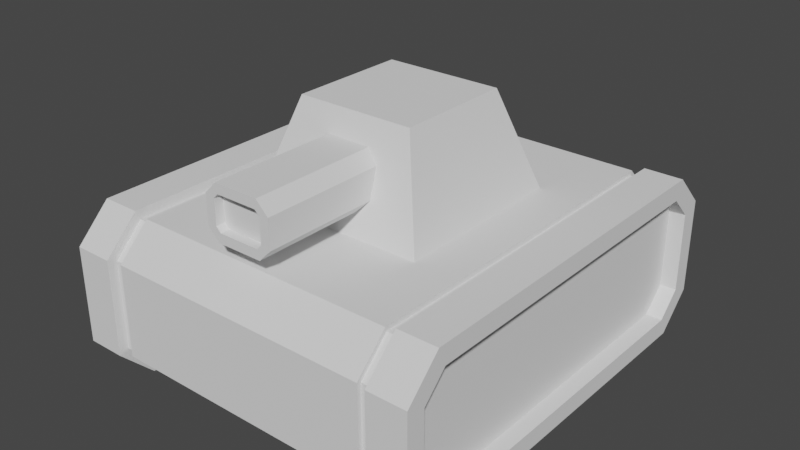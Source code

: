 # Source: tank.blend  (saved by Blender 3.6.13; exported with 4.5.12 LTS)
import bpy
from mathutils import Matrix  # noqa: F401  (used for matrix-valued properties, if any)

bpy.ops.wm.read_factory_settings(use_empty=True)
scene = bpy.context.scene
scene.name = 'Scene'

# ---- collections
col_collection = bpy.data.collections.new('Collection'); scene.collection.children.link(col_collection)

# ---- world
world_world = bpy.data.worlds.new('World'); scene.world = world_world
world_world.use_nodes = True; world_world.node_tree.nodes.clear()
_N = world_world.node_tree.nodes; _L = world_world.node_tree.links
n0 = _N.new('ShaderNodeOutputWorld'); n0.name = 'World Output'; n0.location = (300, 300)
n1 = _N.new('ShaderNodeBackground'); n1.name = 'Background'; n1.location = (10, 300)
n1.inputs[0].default_value = (0.05088, 0.05088, 0.05088, 1.0)
_L.new(n1.outputs[0], n0.inputs[0])
n0.is_active_output = True
world_world.color = (0.05088, 0.05088, 0.05088)
world_world.use_sun_shadow = False
world_world.sun_shadow_jitter_overblur = 0.0

# ---- meshes
me_tank = bpy.data.meshes.new('Tank')
me_tank.from_pydata([(0.432, 0.0, 0.1358), (0.432, 0.0, -0.25), (0.432, -0.4018, 0.09199), (0.432, -0.4562, 0.03766), (0.432, -0.4562, -0.1518), (0.432, -0.4018, -0.2062), (0.3135, 0.0, 0.1235), (0.341, 0.0, -0.25), (0.341, -0.5, 0.05582), (0.341, -0.42, -0.25), (0.341, -0.5, -0.17), (0.341, -0.42, 0.1358), (0.341, 0.0, 0.1358), (0.3135, 0.0, 0.1123), (0.3135, -0.4106, 0.1142), (0.3135, -0.4783, -0.161), (0.3135, 0.0, -0.2265), (0.3389, 0.0, -0.2265), (0.3135, -0.4783, 0.04681), (0.3389, -0.4783, 0.04681), (0.3135, -0.4106, -0.2284), (0.3389, -0.4106, -0.2284), (0.3389, -0.4783, -0.161), (0.3389, -0.4106, 0.1142), (0.3389, 0.0, 0.1123), (0.0, 0.0, 0.1235), (0.3135, -0.4149, 0.1246), (0.0, -0.4149, 0.1246), (0.0, -0.4886, 0.05112), (0.0, -0.4886, -0.1653), (0.0, -0.4149, -0.2388), (0.3135, -0.4886, -0.1653), (0.0, 0.0, -0.2377), (0.3135, 0.0, -0.2377), (0.3135, -0.4886, 0.05112), (0.3135, -0.4149, -0.2388), (0.432, 0.0, -0.2062), (0.432, 0.0, 0.09199), (0.432, -0.5, 0.05582), (0.432, -0.42, 0.1358), (0.432, -0.42, -0.25), (0.432, -0.5, -0.17), (0.3939, 0.0, -0.2062), (0.3939, 0.0, 0.09199), (0.3939, -0.4562, 0.03766), (0.3939, -0.4018, 0.09199), (0.3939, -0.4018, -0.2062), (0.3939, -0.4562, -0.1518), (-0.432, 0.0, 0.1358), (-0.432, 0.0, -0.25), (-0.432, -0.4018, 0.09199), (-0.432, -0.4562, 0.03766), (-0.432, -0.4562, -0.1518), (-0.432, -0.4018, -0.2062), (-0.3135, 0.0, 0.1235), (-0.341, 0.0, -0.25), (-0.341, -0.5, 0.05582), (-0.341, -0.42, -0.25), (-0.341, -0.5, -0.17), (-0.341, -0.42, 0.1358), (-0.341, 0.0, 0.1358), (-0.3135, 0.0, 0.1123), (-0.3135, -0.4106, 0.1142), (-0.3135, -0.4783, -0.161), (-0.3135, 0.0, -0.2265), (-0.3389, 0.0, -0.2265), (-0.3135, -0.4783, 0.04681), (-0.3389, -0.4783, 0.04681), (-0.3135, -0.4106, -0.2284), (-0.3389, -0.4106, -0.2284), (-0.3389, -0.4783, -0.161), (-0.3389, -0.4106, 0.1142), (-0.3389, 0.0, 0.1123), (-0.3135, -0.4149, 0.1246), (-0.3135, -0.4886, -0.1653), (-0.3135, 0.0, -0.2377), (-0.3135, -0.4886, 0.05112), (-0.3135, -0.4149, -0.2388), (-0.432, 0.0, -0.2062), (-0.432, 0.0, 0.09199), (-0.432, -0.5, 0.05582), (-0.432, -0.42, 0.1358), (-0.432, -0.42, -0.25), (-0.432, -0.5, -0.17), (-0.3939, 0.0, -0.2062), (-0.3939, 0.0, 0.09199), (-0.3939, -0.4562, 0.03766), (-0.3939, -0.4018, 0.09199), (-0.3939, -0.4018, -0.2062), (-0.3939, -0.4562, -0.1518), (0.432, 0.4018, 0.09199), (0.432, 0.4562, 0.03766), (0.432, 0.4562, -0.1518), (0.432, 0.4018, -0.2062), (0.341, 0.5, 0.05582), (0.341, 0.42, -0.25), (0.341, 0.5, -0.17), (0.341, 0.42, 0.1358), (0.3135, 0.4106, 0.1142), (0.3135, 0.4783, -0.161), (0.3135, 0.4783, 0.04681), (0.3389, 0.4783, 0.04681), (0.3135, 0.4106, -0.2284), (0.3389, 0.4106, -0.2284), (0.3389, 0.4783, -0.161), (0.3389, 0.4106, 0.1142), (0.3135, 0.4149, 0.1246), (0.0, 0.4149, 0.1246), (0.0, 0.4886, 0.05112), (0.0, 0.4886, -0.1653), (0.0, 0.4149, -0.2388), (0.3135, 0.4886, -0.1653), (0.3135, 0.4886, 0.05112), (0.3135, 0.4149, -0.2388), (0.432, 0.5, 0.05582), (0.432, 0.42, 0.1358), (0.432, 0.42, -0.25), (0.432, 0.5, -0.17), (0.3939, 0.4562, 0.03766), (0.3939, 0.4018, 0.09199), (0.3939, 0.4018, -0.2062), (0.3939, 0.4562, -0.1518), (-0.432, 0.4018, 0.09199), (-0.432, 0.4562, 0.03766), (-0.432, 0.4562, -0.1518), (-0.432, 0.4018, -0.2062), (-0.341, 0.5, 0.05582), (-0.341, 0.42, -0.25), (-0.341, 0.5, -0.17), (-0.341, 0.42, 0.1358), (-0.3135, 0.4106, 0.1142), (-0.3135, 0.4783, -0.161), (-0.3135, 0.4783, 0.04681), (-0.3389, 0.4783, 0.04681), (-0.3135, 0.4106, -0.2284), (-0.3389, 0.4106, -0.2284), (-0.3389, 0.4783, -0.161), (-0.3389, 0.4106, 0.1142), (-0.3135, 0.4149, 0.1246), (-0.3135, 0.4886, -0.1653), (-0.3135, 0.4886, 0.05112), (-0.3135, 0.4149, -0.2388), (-0.432, 0.5, 0.05582), (-0.432, 0.42, 0.1358), (-0.432, 0.42, -0.25), (-0.432, 0.5, -0.17), (-0.3939, 0.4562, 0.03766), (-0.3939, 0.4018, 0.09199), (-0.3939, 0.4018, -0.2062), (-0.3939, 0.4562, -0.1518), (-0.2122, 0.2122, 0.1175), (-0.1383, 0.1383, 0.3518), (0.2122, 0.2122, 0.1175), (0.1383, 0.1383, 0.3518), (-0.2122, -0.2122, 0.1175), (-0.1383, -0.1383, 0.3518), (0.1383, -0.1383, 0.3518), (0.2122, -0.2122, 0.1175), (-0.05189, -0.1945, 0.1735), (-0.08, -0.1857, 0.2016), (-0.1057, -0.198, 0.1626), (-0.08, -0.1648, 0.2676), (-0.05189, -0.156, 0.2958), (-0.0998, -0.15, 0.3148), (0.08, -0.1857, 0.2016), (0.05189, -0.1945, 0.1735), (0.1057, -0.198, 0.1626), (0.05189, -0.156, 0.2958), (0.08, -0.1648, 0.2676), (0.0998, -0.15, 0.3148), (-0.08, -0.45, 0.2016), (-0.05189, -0.45, 0.1735), (-0.05189, -0.45, 0.2958), (-0.08, -0.45, 0.2676), (0.08, -0.45, 0.2676), (0.05189, -0.45, 0.2958), (0.05189, -0.45, 0.1735), (0.08, -0.45, 0.2016), (-0.04733, -0.45, 0.1954), (-0.05815, -0.45, 0.2062), (-0.05815, -0.45, 0.2631), (-0.04733, -0.45, 0.2739), (0.04733, -0.45, 0.2739), (0.05815, -0.45, 0.2631), (0.05815, -0.45, 0.2062), (0.04733, -0.45, 0.1954), (-0.05815, -0.4291, 0.2062), (-0.04733, -0.4291, 0.1954), (-0.04733, -0.4291, 0.2739), (-0.05815, -0.4291, 0.2631), (0.05815, -0.4291, 0.2631), (0.04733, -0.4291, 0.2739), (0.04733, -0.4291, 0.1954), (0.05815, -0.4291, 0.2062), (0.05166, -0.45, 0.2958), (0.05189, -0.4491, 0.2958), (0.05174, -0.45, 0.1735)], [], [(5, 36, 42, 46), (38, 8, 10, 41), (39, 11, 8, 38), (0, 12, 11, 39), (28, 29, 31, 34), (26, 27, 28, 34), (7, 9, 21, 17), (8, 11, 23, 19), (11, 12, 24, 23), (9, 10, 22, 21), (20, 21, 22, 15), (13, 14, 23, 24), (20, 16, 17, 21), (18, 15, 22, 19), (14, 13, 6, 26), (23, 14, 18, 19), (25, 27, 26, 6), (10, 8, 19, 22), (30, 32, 33, 35), (30, 35, 31, 29), (20, 15, 31, 35), (15, 18, 34, 31), (18, 14, 26, 34), (16, 20, 35, 33), (41, 10, 9, 40), (3, 2, 39, 38), (2, 37, 0, 39), (5, 4, 41, 40), (36, 5, 40, 1), (4, 3, 38, 41), (45, 46, 42, 43), (40, 9, 7, 1), (3, 4, 47, 44), (4, 5, 46, 47), (2, 3, 44, 45), (2, 45, 43, 37), (46, 45, 44, 47), (53, 88, 84, 78), (80, 83, 58, 56), (81, 80, 56, 59), (48, 81, 59, 60), (28, 76, 74, 29), (73, 76, 28, 27), (55, 65, 69, 57), (56, 67, 71, 59), (59, 71, 72, 60), (57, 69, 70, 58), (68, 63, 70, 69), (61, 72, 71, 62), (68, 69, 65, 64), (66, 67, 70, 63), (62, 73, 54, 61), (71, 67, 66, 62), (25, 54, 73, 27), (58, 70, 67, 56), (30, 77, 75, 32), (30, 29, 74, 77), (68, 77, 74, 63), (63, 74, 76, 66), (66, 76, 73, 62), (64, 75, 77, 68), (83, 82, 57, 58), (51, 80, 81, 50), (50, 81, 48, 79), (53, 82, 83, 52), (78, 49, 82, 53), (52, 83, 80, 51), (87, 85, 84, 88), (82, 49, 55, 57), (51, 86, 89, 52), (52, 89, 88, 53), (50, 87, 86, 51), (50, 79, 85, 87), (88, 89, 86, 87), (93, 120, 42, 36), (114, 117, 96, 94), (115, 114, 94, 97), (0, 115, 97, 12), (108, 112, 111, 109), (106, 112, 108, 107), (7, 17, 103, 95), (94, 101, 105, 97), (97, 105, 24, 12), (95, 103, 104, 96), (102, 99, 104, 103), (13, 24, 105, 98), (102, 103, 17, 16), (100, 101, 104, 99), (98, 106, 6, 13), (105, 101, 100, 98), (25, 6, 106, 107), (96, 104, 101, 94), (110, 113, 33, 32), (110, 109, 111, 113), (102, 113, 111, 99), (99, 111, 112, 100), (100, 112, 106, 98), (16, 33, 113, 102), (117, 116, 95, 96), (91, 114, 115, 90), (90, 115, 0, 37), (93, 116, 117, 92), (36, 1, 116, 93), (92, 117, 114, 91), (119, 43, 42, 120), (116, 1, 7, 95), (91, 118, 121, 92), (92, 121, 120, 93), (90, 119, 118, 91), (90, 37, 43, 119), (120, 121, 118, 119), (125, 78, 84, 148), (142, 126, 128, 145), (143, 129, 126, 142), (48, 60, 129, 143), (108, 109, 139, 140), (138, 107, 108, 140), (55, 127, 135, 65), (126, 129, 137, 133), (129, 60, 72, 137), (127, 128, 136, 135), (134, 135, 136, 131), (61, 130, 137, 72), (134, 64, 65, 135), (132, 131, 136, 133), (130, 61, 54, 138), (137, 130, 132, 133), (25, 107, 138, 54), (128, 126, 133, 136), (110, 32, 75, 141), (110, 141, 139, 109), (134, 131, 139, 141), (131, 132, 140, 139), (132, 130, 138, 140), (64, 134, 141, 75), (145, 128, 127, 144), (123, 122, 143, 142), (122, 79, 48, 143), (125, 124, 145, 144), (78, 125, 144, 49), (124, 123, 142, 145), (147, 148, 84, 85), (144, 127, 55, 49), (123, 124, 149, 146), (124, 125, 148, 149), (122, 123, 146, 147), (122, 147, 85, 79), (148, 147, 146, 149), (154, 155, 151, 150), (150, 151, 153, 152), (152, 153, 156, 157), (164, 168, 174, 177), (150, 152, 157, 154), (153, 151, 155, 156), (158, 165, 176, 196, 171), (178, 185, 192, 187), (163, 162, 167, 169), (167, 162, 172, 194, 195), (182, 181, 188, 191), (169, 166, 157, 156), (166, 165, 158, 160), (160, 163, 155, 154), (184, 183, 190, 193), (192, 193, 190, 191, 188, 189, 186, 187), (158, 159, 160), (161, 162, 163), (164, 165, 166), (167, 168, 169), (161, 173, 172, 162), (174, 168, 167, 195, 175), (176, 165, 164, 177), (170, 159, 158, 171), (161, 159, 170, 173), (166, 169, 168, 164), (160, 154, 157, 166), (163, 160, 159, 161), (169, 156, 155, 163), (184, 193, 192, 185), (186, 179, 178, 187), (188, 181, 180, 189), (190, 183, 182, 191), (180, 179, 186, 189), (180, 181, 172, 173), (172, 181, 182, 194), (195, 194, 175), (183, 174, 175, 194, 182), (174, 183, 184, 177), (185, 196, 176, 177, 184), (196, 185, 178, 171), (179, 170, 171, 178), (170, 179, 180, 173)])
_uv = me_tank.uv_layers.new(name='UVMap')
_uv.uv.foreach_set('vector', [0.8939, 0.1964, 0.8864, 0.9123, 0.8864, 0.9123, 0.8939, 0.1964, 0.16, 0.0, 0.16, 0.0, 0.84, 0.0, 0.84, 0.0, 0.0, 0.16, 0.0, 0.16, 0.16, 0.0, 0.16, 0.0, 0.0, 1.0, 0.0, 1.0, 0.0, 0.16, 0.0, 0.16, 0.16, 0.0, 0.84, 0.0, 0.84, 0.0, 0.16, 0.0, 0.0, 0.16, 0.0, 0.16, 0.16, 0.0, 0.16, 0.0, 1.0, 1.0, 1.0, 0.16, 1.0, 0.16, 1.0, 1.0, 0.16, 0.0, 0.0, 0.16, 0.0, 0.16, 0.16, 0.0, 0.0, 0.16, 0.0, 1.0, 0.0, 1.0, 0.0, 0.16, 1.0, 0.16, 0.84, 0.0, 0.84, 0.0, 1.0, 0.16, 1.0, 0.16, 1.0, 0.16, 0.84, 0.0, 0.84, 0.0, 0.0, 1.0, 0.0, 0.16, 0.0, 0.16, 0.0, 1.0, 1.0, 0.16, 1.0, 1.0, 1.0, 1.0, 1.0, 0.16, 0.16, 0.0, 0.84, 0.0, 0.84, 0.0, 0.16, 0.0, 0.0, 0.16, 0.0, 1.0, 0.0, 1.0, 0.0, 0.16, 0.0, 0.16, 0.0, 0.16, 0.16, 0.0, 0.16, 0.0, 0.0, 1.0, 0.0, 0.16, 0.0, 0.16, 0.0, 1.0, 0.84, 0.0, 0.16, 0.0, 0.16, 0.0, 0.84, 0.0, 1.0, 0.16, 1.0, 1.0, 1.0, 1.0, 1.0, 0.16, 1.0, 0.16, 1.0, 0.16, 0.84, 0.0, 0.84, 0.0, 1.0, 0.16, 0.84, 0.0, 0.84, 0.0, 1.0, 0.16, 0.84, 0.0, 0.16, 0.0, 0.16, 0.0, 0.84, 0.0, 0.16, 0.0, 0.0, 0.16, 0.0, 0.16, 0.16, 0.0, 1.0, 1.0, 1.0, 0.16, 1.0, 0.16, 1.0, 1.0, 0.84, 0.0, 0.84, 0.0, 1.0, 0.16, 1.0, 0.16, 0.2288, 0.0877, 0.1061, 0.1964, 0.0, 0.16, 0.16, 0.0, 0.1061, 0.1964, 0.1136, 0.9123, 0.0, 1.0, 0.0, 0.16, 0.8939, 0.1964, 0.7712, 0.0877, 0.84, 0.0, 1.0, 0.16, 0.8864, 0.9123, 0.8939, 0.1964, 1.0, 0.16, 1.0, 1.0, 0.7712, 0.0877, 0.2288, 0.0877, 0.16, 0.0, 0.84, 0.0, 0.1061, 0.1964, 0.8939, 0.1964, 0.8864, 0.9123, 0.1136, 0.9123, 1.0, 0.16, 1.0, 0.16, 1.0, 1.0, 1.0, 1.0, 0.2288, 0.0877, 0.7712, 0.0877, 0.7712, 0.0877, 0.2288, 0.0877, 0.7712, 0.0877, 0.8939, 0.1964, 0.8939, 0.1964, 0.7712, 0.0877, 0.1061, 0.1964, 0.2288, 0.0877, 0.2288, 0.0877, 0.1061, 0.1964, 0.1061, 0.1964, 0.1061, 0.1964, 0.1136, 0.9123, 0.1136, 0.9123, 0.8939, 0.1964, 0.1061, 0.1964, 0.2288, 0.0877, 0.7712, 0.0877, 0.8939, 0.1964, 0.8939, 0.1964, 0.8864, 0.9123, 0.8864, 0.9123, 0.16, 0.0, 0.84, 0.0, 0.84, 0.0, 0.16, 0.0, 0.0, 0.16, 0.16, 0.0, 0.16, 0.0, 0.0, 0.16, 0.0, 1.0, 0.0, 0.16, 0.0, 0.16, 0.0, 1.0, 0.16, 0.0, 0.16, 0.0, 0.84, 0.0, 0.84, 0.0, 0.0, 0.16, 0.16, 0.0, 0.16, 0.0, 0.0, 0.16, 1.0, 1.0, 1.0, 1.0, 1.0, 0.16, 1.0, 0.16, 0.16, 0.0, 0.16, 0.0, 0.0, 0.16, 0.0, 0.16, 0.0, 0.16, 0.0, 0.16, 0.0, 1.0, 0.0, 1.0, 1.0, 0.16, 1.0, 0.16, 0.84, 0.0, 0.84, 0.0, 1.0, 0.16, 0.84, 0.0, 0.84, 0.0, 1.0, 0.16, 0.0, 1.0, 0.0, 1.0, 0.0, 0.16, 0.0, 0.16, 1.0, 0.16, 1.0, 0.16, 1.0, 1.0, 1.0, 1.0, 0.16, 0.0, 0.16, 0.0, 0.84, 0.0, 0.84, 0.0, 0.0, 0.16, 0.0, 0.16, 0.0, 1.0, 0.0, 1.0, 0.0, 0.16, 0.16, 0.0, 0.16, 0.0, 0.0, 0.16, 0.0, 1.0, 0.0, 1.0, 0.0, 0.16, 0.0, 0.16, 0.84, 0.0, 0.84, 0.0, 0.16, 0.0, 0.16, 0.0, 1.0, 0.16, 1.0, 0.16, 1.0, 1.0, 1.0, 1.0, 1.0, 0.16, 0.84, 0.0, 0.84, 0.0, 1.0, 0.16, 1.0, 0.16, 1.0, 0.16, 0.84, 0.0, 0.84, 0.0, 0.84, 0.0, 0.84, 0.0, 0.16, 0.0, 0.16, 0.0, 0.16, 0.0, 0.16, 0.0, 0.0, 0.16, 0.0, 0.16, 1.0, 1.0, 1.0, 1.0, 1.0, 0.16, 1.0, 0.16, 0.84, 0.0, 1.0, 0.16, 1.0, 0.16, 0.84, 0.0, 0.2288, 0.0877, 0.16, 0.0, 0.0, 0.16, 0.1061, 0.1964, 0.1061, 0.1964, 0.0, 0.16, 0.0, 1.0, 0.1136, 0.9123, 0.8939, 0.1964, 1.0, 0.16, 0.84, 0.0, 0.7712, 0.0877, 0.8864, 0.9123, 1.0, 1.0, 1.0, 0.16, 0.8939, 0.1964, 0.7712, 0.0877, 0.84, 0.0, 0.16, 0.0, 0.2288, 0.0877, 0.1061, 0.1964, 0.1136, 0.9123, 0.8864, 0.9123, 0.8939, 0.1964, 1.0, 0.16, 1.0, 1.0, 1.0, 1.0, 1.0, 0.16, 0.2288, 0.0877, 0.2288, 0.0877, 0.7712, 0.0877, 0.7712, 0.0877, 0.7712, 0.0877, 0.7712, 0.0877, 0.8939, 0.1964, 0.8939, 0.1964, 0.1061, 0.1964, 0.1061, 0.1964, 0.2288, 0.0877, 0.2288, 0.0877, 0.1061, 0.1964, 0.1136, 0.9123, 0.1136, 0.9123, 0.1061, 0.1964, 0.8939, 0.1964, 0.7712, 0.0877, 0.2288, 0.0877, 0.1061, 0.1964, 0.8939, 0.1964, 0.8939, 0.1964, 0.8864, 0.9123, 0.8864, 0.9123, 0.16, 0.0, 0.84, 0.0, 0.84, 0.0, 0.16, 0.0, 0.0, 0.16, 0.16, 0.0, 0.16, 0.0, 0.0, 0.16, 0.0, 1.0, 0.0, 0.16, 0.0, 0.16, 0.0, 1.0, 0.16, 0.0, 0.16, 0.0, 0.84, 0.0, 0.84, 0.0, 0.0, 0.16, 0.16, 0.0, 0.16, 0.0, 0.0, 0.16, 1.0, 1.0, 1.0, 1.0, 1.0, 0.16, 1.0, 0.16, 0.16, 0.0, 0.16, 0.0, 0.0, 0.16, 0.0, 0.16, 0.0, 0.16, 0.0, 0.16, 0.0, 1.0, 0.0, 1.0, 1.0, 0.16, 1.0, 0.16, 0.84, 0.0, 0.84, 0.0, 1.0, 0.16, 0.84, 0.0, 0.84, 0.0, 1.0, 0.16, 0.0, 1.0, 0.0, 1.0, 0.0, 0.16, 0.0, 0.16, 1.0, 0.16, 1.0, 0.16, 1.0, 1.0, 1.0, 1.0, 0.16, 0.0, 0.16, 0.0, 0.84, 0.0, 0.84, 0.0, 0.0, 0.16, 0.0, 0.16, 0.0, 1.0, 0.0, 1.0, 0.0, 0.16, 0.16, 0.0, 0.16, 0.0, 0.0, 0.16, 0.0, 1.0, 0.0, 1.0, 0.0, 0.16, 0.0, 0.16, 0.84, 0.0, 0.84, 0.0, 0.16, 0.0, 0.16, 0.0, 1.0, 0.16, 1.0, 0.16, 1.0, 1.0, 1.0, 1.0, 1.0, 0.16, 0.84, 0.0, 0.84, 0.0, 1.0, 0.16, 1.0, 0.16, 1.0, 0.16, 0.84, 0.0, 0.84, 0.0, 0.84, 0.0, 0.84, 0.0, 0.16, 0.0, 0.16, 0.0, 0.16, 0.0, 0.16, 0.0, 0.0, 0.16, 0.0, 0.16, 1.0, 1.0, 1.0, 1.0, 1.0, 0.16, 1.0, 0.16, 0.84, 0.0, 1.0, 0.16, 1.0, 0.16, 0.84, 0.0, 0.2288, 0.0877, 0.16, 0.0, 0.0, 0.16, 0.1061, 0.1964, 0.1061, 0.1964, 0.0, 0.16, 0.0, 1.0, 0.1136, 0.9123, 0.8939, 0.1964, 1.0, 0.16, 0.84, 0.0, 0.7712, 0.0877, 0.8864, 0.9123, 1.0, 1.0, 1.0, 0.16, 0.8939, 0.1964, 0.7712, 0.0877, 0.84, 0.0, 0.16, 0.0, 0.2288, 0.0877, 0.1061, 0.1964, 0.1136, 0.9123, 0.8864, 0.9123, 0.8939, 0.1964, 1.0, 0.16, 1.0, 1.0, 1.0, 1.0, 1.0, 0.16, 0.2288, 0.0877, 0.2288, 0.0877, 0.7712, 0.0877, 0.7712, 0.0877, 0.7712, 0.0877, 0.7712, 0.0877, 0.8939, 0.1964, 0.8939, 0.1964, 0.1061, 0.1964, 0.1061, 0.1964, 0.2288, 0.0877, 0.2288, 0.0877, 0.1061, 0.1964, 0.1136, 0.9123, 0.1136, 0.9123, 0.1061, 0.1964, 0.8939, 0.1964, 0.7712, 0.0877, 0.2288, 0.0877, 0.1061, 0.1964, 0.8939, 0.1964, 0.8864, 0.9123, 0.8864, 0.9123, 0.8939, 0.1964, 0.16, 0.0, 0.16, 0.0, 0.84, 0.0, 0.84, 0.0, 0.0, 0.16, 0.0, 0.16, 0.16, 0.0, 0.16, 0.0, 0.0, 1.0, 0.0, 1.0, 0.0, 0.16, 0.0, 0.16, 0.16, 0.0, 0.84, 0.0, 0.84, 0.0, 0.16, 0.0, 0.0, 0.16, 0.0, 0.16, 0.16, 0.0, 0.16, 0.0, 1.0, 1.0, 1.0, 0.16, 1.0, 0.16, 1.0, 1.0, 0.16, 0.0, 0.0, 0.16, 0.0, 0.16, 0.16, 0.0, 0.0, 0.16, 0.0, 1.0, 0.0, 1.0, 0.0, 0.16, 1.0, 0.16, 0.84, 0.0, 0.84, 0.0, 1.0, 0.16, 1.0, 0.16, 1.0, 0.16, 0.84, 0.0, 0.84, 0.0, 0.0, 1.0, 0.0, 0.16, 0.0, 0.16, 0.0, 1.0, 1.0, 0.16, 1.0, 1.0, 1.0, 1.0, 1.0, 0.16, 0.16, 0.0, 0.84, 0.0, 0.84, 0.0, 0.16, 0.0, 0.0, 0.16, 0.0, 1.0, 0.0, 1.0, 0.0, 0.16, 0.0, 0.16, 0.0, 0.16, 0.16, 0.0, 0.16, 0.0, 0.0, 1.0, 0.0, 0.16, 0.0, 0.16, 0.0, 1.0, 0.84, 0.0, 0.16, 0.0, 0.16, 0.0, 0.84, 0.0, 1.0, 0.16, 1.0, 1.0, 1.0, 1.0, 1.0, 0.16, 1.0, 0.16, 1.0, 0.16, 0.84, 0.0, 0.84, 0.0, 1.0, 0.16, 0.84, 0.0, 0.84, 0.0, 1.0, 0.16, 0.84, 0.0, 0.16, 0.0, 0.16, 0.0, 0.84, 0.0, 0.16, 0.0, 0.0, 0.16, 0.0, 0.16, 0.16, 0.0, 1.0, 1.0, 1.0, 0.16, 1.0, 0.16, 1.0, 1.0, 0.84, 0.0, 0.84, 0.0, 1.0, 0.16, 1.0, 0.16, 0.2288, 0.0877, 0.1061, 0.1964, 0.0, 0.16, 0.16, 0.0, 0.1061, 0.1964, 0.1136, 0.9123, 0.0, 1.0, 0.0, 0.16, 0.8939, 0.1964, 0.7712, 0.0877, 0.84, 0.0, 1.0, 0.16, 0.8864, 0.9123, 0.8939, 0.1964, 1.0, 0.16, 1.0, 1.0, 0.7712, 0.0877, 0.2288, 0.0877, 0.16, 0.0, 0.84, 0.0, 0.1061, 0.1964, 0.8939, 0.1964, 0.8864, 0.9123, 0.1136, 0.9123, 1.0, 0.16, 1.0, 0.16, 1.0, 1.0, 1.0, 1.0, 0.2288, 0.0877, 0.7712, 0.0877, 0.7712, 0.0877, 0.2288, 0.0877, 0.7712, 0.0877, 0.8939, 0.1964, 0.8939, 0.1964, 0.7712, 0.0877, 0.1061, 0.1964, 0.2288, 0.0877, 0.2288, 0.0877, 0.1061, 0.1964, 0.1061, 0.1964, 0.1061, 0.1964, 0.1136, 0.9123, 0.1136, 0.9123, 0.8939, 0.1964, 0.1061, 0.1964, 0.2288, 0.0877, 0.7712, 0.0877, 0.375, 0.0, 0.625, 0.0, 0.625, 0.25, 0.375, 0.25, 0.375, 0.25, 0.625, 0.25, 0.625, 0.5, 0.375, 0.5, 0.375, 0.5, 0.625, 0.5, 0.625, 0.75, 0.375, 0.75, 0.4648, 0.7915, 0.5352, 0.7954, 0.5352, 0.7954, 0.4648, 0.7915, 0.125, 0.5, 0.375, 0.5, 0.375, 0.75, 0.125, 0.75, 0.625, 0.5, 0.875, 0.5, 0.875, 0.75, 0.625, 0.75, 0.4348, 0.9302, 0.4348, 0.8198, 0.4348, 0.8198, 0.4348, 0.8199, 0.4348, 0.9302, 0.4581, 0.9248, 0.4581, 0.8252, 0.4581, 0.8252, 0.4581, 0.9248, 0.5855, 0.9689, 0.5652, 0.9256, 0.5652, 0.8244, 0.5855, 0.7811, 0.5652, 0.8244, 0.5652, 0.9256, 0.5652, 0.9256, 0.5652, 0.8247, 0.5652, 0.8244, 0.5419, 0.8283, 0.5419, 0.9217, 0.5419, 0.9217, 0.5419, 0.8283, 0.5855, 0.7811, 0.4232, 0.7821, 0.375, 0.75, 0.625, 0.75, 0.4232, 0.7821, 0.4348, 0.8198, 0.4348, 0.9302, 0.4232, 0.9679, 0.4232, 0.9679, 0.5855, 0.9689, 0.625, 1.0, 0.375, 1.0, 0.4696, 0.8144, 0.5304, 0.8171, 0.5304, 0.8171, 0.4696, 0.8144, 0.4581, 0.8252, 0.4696, 0.8144, 0.5304, 0.8171, 0.5419, 0.8283, 0.5419, 0.9217, 0.5304, 0.9329, 0.4696, 0.9356, 0.4581, 0.9248, 0.4348, 0.9302, 0.4348, 0.9602, 0.4232, 0.9679, 0.5352, 0.9546, 0.5652, 0.953, 0.5855, 0.9689, 0.4648, 0.7915, 0.4348, 0.7898, 0.4232, 0.7821, 0.5652, 0.8244, 0.5652, 0.797, 0.5855, 0.7811, 0.5352, 0.9546, 0.5352, 0.9546, 0.5652, 0.9256, 0.5652, 0.9256, 0.5352, 0.7954, 0.5352, 0.7954, 0.5652, 0.8244, 0.5652, 0.8244, 0.5652, 0.8244, 0.4348, 0.8198, 0.4348, 0.8198, 0.4648, 0.7915, 0.4648, 0.7915, 0.4648, 0.9585, 0.4648, 0.9585, 0.4348, 0.9302, 0.4348, 0.9302, 0.5352, 0.9546, 0.4648, 0.9585, 0.4648, 0.9585, 0.5352, 0.9546, 0.4232, 0.7821, 0.5855, 0.7811, 0.5352, 0.7954, 0.4648, 0.7915, 0.4232, 0.9679, 0.375, 1.0, 0.375, 0.75, 0.4232, 0.7821, 0.5855, 0.9689, 0.4232, 0.9679, 0.4648, 0.9585, 0.5352, 0.9546, 0.5855, 0.7811, 0.625, 0.75, 0.625, 1.0, 0.5855, 0.9689, 0.4696, 0.8144, 0.4696, 0.8144, 0.4581, 0.8252, 0.4581, 0.8252, 0.4696, 0.9356, 0.4696, 0.9356, 0.4581, 0.9248, 0.4581, 0.9248, 0.5419, 0.9217, 0.5419, 0.9217, 0.5304, 0.9329, 0.5304, 0.9329, 0.5304, 0.8171, 0.5304, 0.8171, 0.5419, 0.8283, 0.5419, 0.8283, 0.5304, 0.9329, 0.4696, 0.9356, 0.4696, 0.9356, 0.5304, 0.9329, 0.5304, 0.9329, 0.5419, 0.9217, 0.5652, 0.9256, 0.5352, 0.9546, 0.5652, 0.9256, 0.5419, 0.9217, 0.5419, 0.8283, 0.5652, 0.8247, 0.5652, 0.8244, 0.5652, 0.8247, 0.5652, 0.8244, 0.5304, 0.8171, 0.5352, 0.7954, 0.5652, 0.8244, 0.5652, 0.8247, 0.5419, 0.8283, 0.5352, 0.7954, 0.5304, 0.8171, 0.4696, 0.8144, 0.4648, 0.7915, 0.4581, 0.8252, 0.4348, 0.8199, 0.4348, 0.8198, 0.4648, 0.7915, 0.4696, 0.8144, 0.4348, 0.8199, 0.4581, 0.8252, 0.4581, 0.9248, 0.4348, 0.9302, 0.4696, 0.9356, 0.4648, 0.9585, 0.4348, 0.9302, 0.4581, 0.9248, 0.4648, 0.9585, 0.4696, 0.9356, 0.5304, 0.9329, 0.5352, 0.9546])
me_tank.update()

# ---- objects
ob_tank = bpy.data.objects.new('Tank', me_tank)

# ---- transforms, parenting, visibility, modifiers, constraints
ob_tank.location = (0.0, 0.0, 0.0)
ob_tank.delta_location = (0.0, 0.0, 0.25)
_vg = ob_tank.vertex_groups.new(name='Barrel')
_vg = ob_tank.vertex_groups.new(name='Body')

# ---- collection membership
col_collection.objects.link(ob_tank)

# ---- scene / render settings (as saved in the file)
scene.frame_start = 1; scene.frame_end = 250; scene.frame_set(1)
scene.render.engine = 'BLENDER_EEVEE_NEXT'
scene.cycles.sampling_pattern = 'TABULATED_SOBOL'
scene.view_settings.view_transform = 'Filmic'
bpy.context.view_layer.update()

# ---- added for rendering (the .blend has no active camera and no usable light): camera, sun
cam_auto = bpy.data.cameras.new('AutoCamera')
cam_auto.lens = 50.0
cam_auto.sensor_width = 36.0
cam_auto.clip_end = 1000.0
ob_auto_camera = bpy.data.objects.new('AutoCamera', cam_auto)
scene.collection.objects.link(ob_auto_camera)
ob_auto_camera.location = (1.34356, -1.61227, 1.37572)
ob_auto_camera.rotation_euler = (1.09748, -7.21219e-08, 0.694738)
scene.camera = ob_auto_camera
light_auto_sun = bpy.data.lights.new('AutoSun', 'SUN')
light_auto_sun.energy = 3.0
light_auto_sun.angle = 0.0523599
ob_auto_sun = bpy.data.objects.new('AutoSun', light_auto_sun)
scene.collection.objects.link(ob_auto_sun)
ob_auto_sun.rotation_euler = (0.872665, 0.174533, 0.523599)
bpy.context.view_layer.update()
